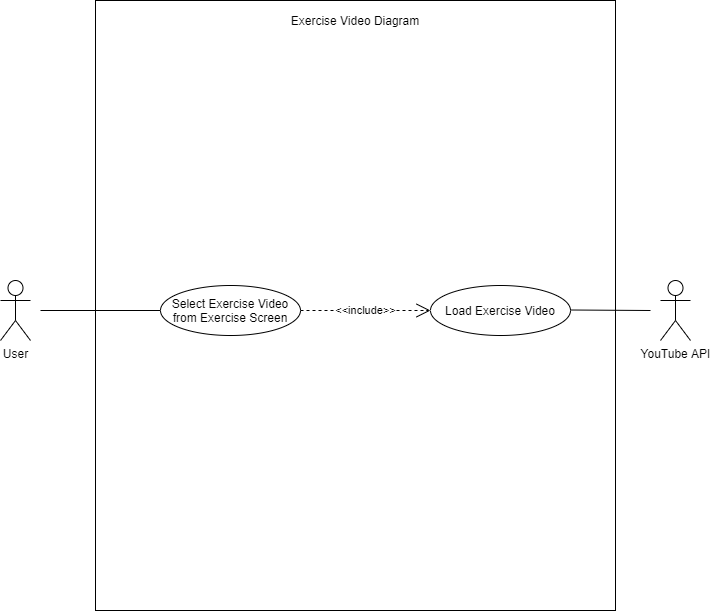

The diagram above was exported from draw.io. Its source (the exported page's mxGraphModel, read from the mxfile embedded in the PNG):
<mxGraphModel dx="1422" dy="715" grid="1" gridSize="10" guides="1" tooltips="1" connect="1" arrows="1" fold="1" page="1" pageScale="1" pageWidth="850" pageHeight="1100" math="0" shadow="0">
  <root>
    <mxCell id="ZePEna7s8zTEwjSSflWU-0" />
    <mxCell id="ZePEna7s8zTEwjSSflWU-1" parent="ZePEna7s8zTEwjSSflWU-0" />
    <mxCell id="H1XELy9ZazIP9GhOn3Yk-0" value="" style="whiteSpace=wrap;html=1;fillColor=none;" parent="ZePEna7s8zTEwjSSflWU-1" vertex="1">
      <mxGeometry x="165" y="80" width="520" height="610" as="geometry" />
    </mxCell>
    <mxCell id="H1XELy9ZazIP9GhOn3Yk-1" value="User" style="shape=umlActor;verticalLabelPosition=bottom;verticalAlign=top;html=1;outlineConnect=0;" parent="ZePEna7s8zTEwjSSflWU-1" vertex="1">
      <mxGeometry x="70" y="360" width="30" height="60" as="geometry" />
    </mxCell>
    <mxCell id="H1XELy9ZazIP9GhOn3Yk-2" value="Exercise Video Diagram" style="text;html=1;strokeColor=none;fillColor=none;align=center;verticalAlign=middle;whiteSpace=wrap;rounded=0;" parent="ZePEna7s8zTEwjSSflWU-1" vertex="1">
      <mxGeometry x="335" y="90" width="180" height="20" as="geometry" />
    </mxCell>
    <mxCell id="H1XELy9ZazIP9GhOn3Yk-3" value="YouTube API" style="shape=umlActor;verticalLabelPosition=bottom;verticalAlign=top;html=1;outlineConnect=0;" parent="ZePEna7s8zTEwjSSflWU-1" vertex="1">
      <mxGeometry x="730" y="360" width="30" height="60" as="geometry" />
    </mxCell>
    <mxCell id="H1XELy9ZazIP9GhOn3Yk-5" value="Select Exercise Video from Exercise Screen" style="ellipse;whiteSpace=wrap;html=1;" parent="ZePEna7s8zTEwjSSflWU-1" vertex="1">
      <mxGeometry x="230" y="365" width="140" height="50" as="geometry" />
    </mxCell>
    <mxCell id="H1XELy9ZazIP9GhOn3Yk-10" value="Load Exercise Video" style="ellipse;whiteSpace=wrap;html=1;" parent="ZePEna7s8zTEwjSSflWU-1" vertex="1">
      <mxGeometry x="500" y="365" width="140" height="50" as="geometry" />
    </mxCell>
    <mxCell id="H1XELy9ZazIP9GhOn3Yk-11" value="" style="endArrow=none;html=1;entryX=0;entryY=0.5;entryDx=0;entryDy=0;" parent="ZePEna7s8zTEwjSSflWU-1" target="H1XELy9ZazIP9GhOn3Yk-5" edge="1">
      <mxGeometry width="50" height="50" relative="1" as="geometry">
        <mxPoint x="110" y="390" as="sourcePoint" />
        <mxPoint x="290" y="260" as="targetPoint" />
      </mxGeometry>
    </mxCell>
    <mxCell id="H1XELy9ZazIP9GhOn3Yk-21" value="&amp;lt;&amp;lt;include&amp;gt;&amp;gt;" style="endArrow=open;endSize=12;dashed=1;html=1;exitX=1;exitY=0.5;exitDx=0;exitDy=0;entryX=0;entryY=0.5;entryDx=0;entryDy=0;" parent="ZePEna7s8zTEwjSSflWU-1" source="H1XELy9ZazIP9GhOn3Yk-5" target="H1XELy9ZazIP9GhOn3Yk-10" edge="1">
      <mxGeometry width="160" relative="1" as="geometry">
        <mxPoint x="369.99999999999994" y="500" as="sourcePoint" />
        <mxPoint x="468.96" y="545" as="targetPoint" />
      </mxGeometry>
    </mxCell>
    <mxCell id="Iq-aZL0hoAZSu0AylmtI-1" value="" style="endArrow=none;html=1;" parent="ZePEna7s8zTEwjSSflWU-1" edge="1">
      <mxGeometry width="50" height="50" relative="1" as="geometry">
        <mxPoint x="640" y="389.5" as="sourcePoint" />
        <mxPoint x="720" y="390" as="targetPoint" />
      </mxGeometry>
    </mxCell>
  </root>
</mxGraphModel>